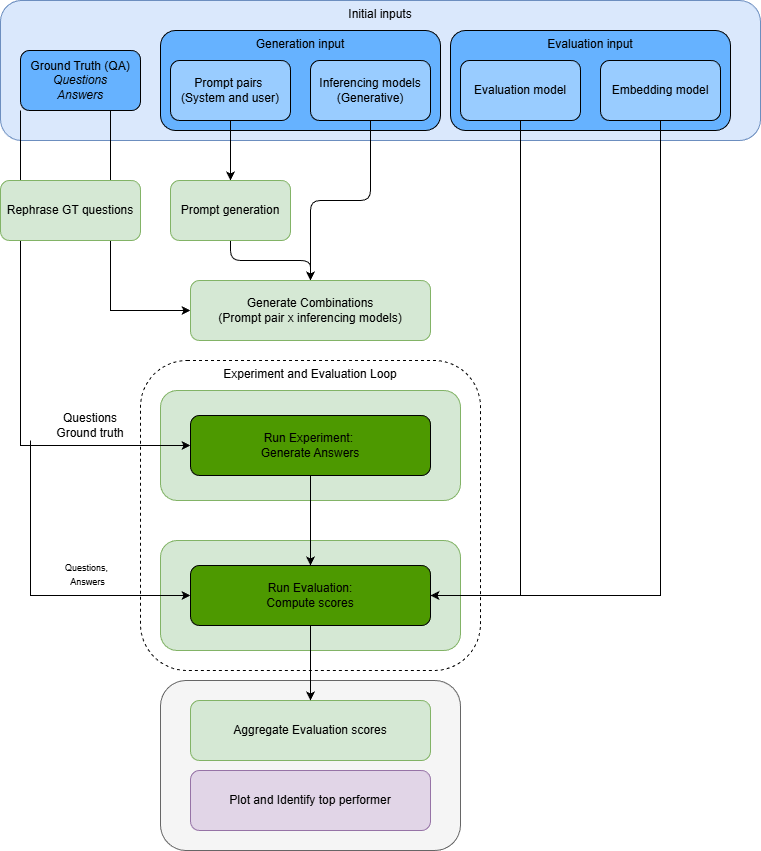

The diagram above was exported from draw.io. Its source (the exported page's mxGraphModel, read from the mxfile embedded in the PNG):
<mxGraphModel dx="1418" dy="788" grid="1" gridSize="10" guides="1" tooltips="1" connect="1" arrows="1" fold="1" page="1" pageScale="1" pageWidth="850" pageHeight="1100" math="0" shadow="0">
  <root>
    <mxCell id="0" />
    <mxCell id="1" parent="0" />
    <mxCell id="G4nCJSTbnK1cs2VKHcEo-2" parent="1" style="rounded=1;whiteSpace=wrap;html=1;verticalAlign=top;fillColor=#dae8fc;strokeColor=#6c8ebf;" value="Initial inputs" vertex="1">
      <mxGeometry height="140" width="760" x="40" y="20" as="geometry" />
    </mxCell>
    <mxCell id="G4nCJSTbnK1cs2VKHcEo-24" edge="1" parent="1" source="G4nCJSTbnK1cs2VKHcEo-3" style="edgeStyle=orthogonalEdgeStyle;rounded=0;orthogonalLoop=1;jettySize=auto;html=1;exitX=0.75;exitY=1;exitDx=0;exitDy=0;entryX=0;entryY=0.5;entryDx=0;entryDy=0;" target="G4nCJSTbnK1cs2VKHcEo-12">
      <mxGeometry relative="1" as="geometry" />
    </mxCell>
    <mxCell id="G4nCJSTbnK1cs2VKHcEo-3" parent="1" style="rounded=1;whiteSpace=wrap;html=1;fillColor=#66B2FF;" value="Ground Truth (QA)&lt;div&gt;&lt;i&gt;Questions&lt;/i&gt;&lt;/div&gt;&lt;div&gt;&lt;i&gt;Answers&lt;/i&gt;&lt;/div&gt;" vertex="1">
      <mxGeometry height="60" width="120" x="60" y="70" as="geometry" />
    </mxCell>
    <mxCell id="G4nCJSTbnK1cs2VKHcEo-4" parent="1" style="rounded=1;whiteSpace=wrap;html=1;verticalAlign=top;fillColor=#66B2FF;" value="Generation input" vertex="1">
      <mxGeometry height="100" width="280" x="200" y="50" as="geometry" />
    </mxCell>
    <mxCell id="G4nCJSTbnK1cs2VKHcEo-31" edge="1" parent="1" source="xgFlInko3R27nd7bEE9v-2" style="edgeStyle=orthogonalEdgeStyle;rounded=1;orthogonalLoop=1;jettySize=auto;html=1;exitX=0.5;exitY=1;exitDx=0;exitDy=0;curved=0;" target="G4nCJSTbnK1cs2VKHcEo-12">
      <mxGeometry relative="1" as="geometry" />
    </mxCell>
    <mxCell id="G4nCJSTbnK1cs2VKHcEo-6" parent="1" style="rounded=1;whiteSpace=wrap;html=1;fillColor=#99CCFF;" value="Prompt pairs&amp;nbsp;&lt;div&gt;(System and user)&lt;/div&gt;" vertex="1">
      <mxGeometry height="60" width="120" x="210" y="80" as="geometry" />
    </mxCell>
    <mxCell id="G4nCJSTbnK1cs2VKHcEo-32" edge="1" parent="1" source="G4nCJSTbnK1cs2VKHcEo-7" style="edgeStyle=orthogonalEdgeStyle;rounded=1;orthogonalLoop=1;jettySize=auto;html=1;exitX=0.5;exitY=1;exitDx=0;exitDy=0;entryX=0.5;entryY=0;entryDx=0;entryDy=0;curved=0;" target="G4nCJSTbnK1cs2VKHcEo-12">
      <mxGeometry relative="1" as="geometry" />
    </mxCell>
    <mxCell id="G4nCJSTbnK1cs2VKHcEo-7" parent="1" style="rounded=1;whiteSpace=wrap;html=1;fillColor=#99CCFF;" value="Inferencing models&lt;div&gt;(Generative)&lt;/div&gt;" vertex="1">
      <mxGeometry height="60" width="120" x="350" y="80" as="geometry" />
    </mxCell>
    <mxCell id="G4nCJSTbnK1cs2VKHcEo-23" parent="1" style="rounded=1;whiteSpace=wrap;html=1;verticalAlign=top;dashed=1;" value="Experiment and Evaluation Loop" vertex="1">
      <mxGeometry height="310" width="340" x="180" y="380" as="geometry" />
    </mxCell>
    <mxCell id="G4nCJSTbnK1cs2VKHcEo-9" parent="1" style="rounded=1;whiteSpace=wrap;html=1;verticalAlign=top;fillColor=#66B2FF;" value="Evaluation input" vertex="1">
      <mxGeometry height="100" width="280" x="490" y="50" as="geometry" />
    </mxCell>
    <mxCell id="G4nCJSTbnK1cs2VKHcEo-10" parent="1" style="rounded=1;whiteSpace=wrap;html=1;fillColor=#99CCFF;" value="Evaluation model" vertex="1">
      <mxGeometry height="60" width="120" x="500" y="80" as="geometry" />
    </mxCell>
    <mxCell id="G4nCJSTbnK1cs2VKHcEo-30" edge="1" parent="1" source="G4nCJSTbnK1cs2VKHcEo-11" style="edgeStyle=orthogonalEdgeStyle;rounded=0;orthogonalLoop=1;jettySize=auto;html=1;exitX=0.5;exitY=1;exitDx=0;exitDy=0;entryX=1;entryY=0.5;entryDx=0;entryDy=0;" target="G4nCJSTbnK1cs2VKHcEo-18">
      <mxGeometry relative="1" as="geometry" />
    </mxCell>
    <mxCell id="G4nCJSTbnK1cs2VKHcEo-11" parent="1" style="rounded=1;whiteSpace=wrap;html=1;fillColor=#99CCFF;" value="Embedding model" vertex="1">
      <mxGeometry height="60" width="120" x="640" y="80" as="geometry" />
    </mxCell>
    <mxCell id="G4nCJSTbnK1cs2VKHcEo-12" parent="1" style="rounded=1;whiteSpace=wrap;html=1;fillColor=#d5e8d4;strokeColor=#82b366;" value="Generate Combinations&lt;div&gt;(Prompt pair x inferencing models)&lt;/div&gt;" vertex="1">
      <mxGeometry height="60" width="240" x="230" y="300" as="geometry" />
    </mxCell>
    <mxCell id="G4nCJSTbnK1cs2VKHcEo-13" parent="1" style="rounded=1;whiteSpace=wrap;html=1;fillColor=#d5e8d4;strokeColor=#82b366;" value="" vertex="1">
      <mxGeometry height="110" width="300" x="200" y="410" as="geometry" />
    </mxCell>
    <mxCell id="G4nCJSTbnK1cs2VKHcEo-14" parent="1" style="rounded=1;whiteSpace=wrap;html=1;fillColor=#d5e8d4;strokeColor=#82b366;" value="" vertex="1">
      <mxGeometry height="110" width="300" x="200" y="560" as="geometry" />
    </mxCell>
    <mxCell id="G4nCJSTbnK1cs2VKHcEo-22" parent="1" style="rounded=1;whiteSpace=wrap;html=1;fillColor=#f5f5f5;strokeColor=#666666;fontColor=#333333;" value="" vertex="1">
      <mxGeometry height="170" width="300" x="200" y="700" as="geometry" />
    </mxCell>
    <mxCell id="G4nCJSTbnK1cs2VKHcEo-15" parent="1" style="rounded=1;whiteSpace=wrap;html=1;fillColor=#d5e8d4;strokeColor=#82b366;" value="Aggregate Evaluation scores" vertex="1">
      <mxGeometry height="60" width="240" x="230" y="720" as="geometry" />
    </mxCell>
    <mxCell id="G4nCJSTbnK1cs2VKHcEo-16" parent="1" style="rounded=1;whiteSpace=wrap;html=1;fillColor=#e1d5e7;strokeColor=#9673a6;" value="Plot and Identify top performer" vertex="1">
      <mxGeometry height="60" width="240" x="230" y="790" as="geometry" />
    </mxCell>
    <mxCell id="G4nCJSTbnK1cs2VKHcEo-33" edge="1" parent="1" source="G4nCJSTbnK1cs2VKHcEo-17" style="edgeStyle=orthogonalEdgeStyle;rounded=0;orthogonalLoop=1;jettySize=auto;html=1;exitX=0.5;exitY=1;exitDx=0;exitDy=0;entryX=0.5;entryY=0;entryDx=0;entryDy=0;" target="G4nCJSTbnK1cs2VKHcEo-18">
      <mxGeometry relative="1" as="geometry" />
    </mxCell>
    <mxCell id="G4nCJSTbnK1cs2VKHcEo-17" parent="1" style="rounded=1;whiteSpace=wrap;html=1;fillColor=#4D9900;" value="Run Experiment:&amp;nbsp;&lt;div&gt;Generate Answers&lt;/div&gt;" vertex="1">
      <mxGeometry height="60" width="240" x="230" y="435" as="geometry" />
    </mxCell>
    <mxCell id="G4nCJSTbnK1cs2VKHcEo-26" edge="1" parent="1" style="edgeStyle=orthogonalEdgeStyle;rounded=0;orthogonalLoop=1;jettySize=auto;html=1;exitX=0;exitY=0.5;exitDx=0;exitDy=0;entryX=0;entryY=0.5;entryDx=0;entryDy=0;" target="G4nCJSTbnK1cs2VKHcEo-18">
      <mxGeometry relative="1" as="geometry">
        <Array as="points">
          <mxPoint x="70" y="615" />
        </Array>
        <mxPoint x="70" y="459.9999999999999" as="sourcePoint" />
      </mxGeometry>
    </mxCell>
    <mxCell id="G4nCJSTbnK1cs2VKHcEo-28" connectable="0" parent="G4nCJSTbnK1cs2VKHcEo-26" style="edgeLabel;html=1;align=center;verticalAlign=middle;resizable=0;points=[];spacingTop=-14;" value="&lt;font style=&quot;font-size: 9px;&quot;&gt;Questions,&lt;/font&gt;&lt;div&gt;&lt;font style=&quot;font-size: 9px;&quot;&gt;&amp;nbsp;Answers&lt;/font&gt;&lt;/div&gt;" vertex="1">
      <mxGeometry relative="1" x="0.2624" y="1" as="geometry">
        <mxPoint x="11" y="-14" as="offset" />
      </mxGeometry>
    </mxCell>
    <mxCell id="G4nCJSTbnK1cs2VKHcEo-34" edge="1" parent="1" source="G4nCJSTbnK1cs2VKHcEo-18" style="edgeStyle=orthogonalEdgeStyle;rounded=0;orthogonalLoop=1;jettySize=auto;html=1;exitX=0.5;exitY=1;exitDx=0;exitDy=0;entryX=0.5;entryY=0;entryDx=0;entryDy=0;" target="G4nCJSTbnK1cs2VKHcEo-15">
      <mxGeometry relative="1" as="geometry" />
    </mxCell>
    <mxCell id="G4nCJSTbnK1cs2VKHcEo-18" parent="1" style="rounded=1;whiteSpace=wrap;html=1;fillColor=#4D9900;" value="Run Evaluation:&lt;div&gt;Compute scores&lt;/div&gt;" vertex="1">
      <mxGeometry height="60" width="240" x="230" y="585" as="geometry" />
    </mxCell>
    <mxCell id="G4nCJSTbnK1cs2VKHcEo-25" edge="1" parent="1" source="G4nCJSTbnK1cs2VKHcEo-3" style="edgeStyle=orthogonalEdgeStyle;rounded=0;orthogonalLoop=1;jettySize=auto;html=1;exitX=0;exitY=1;exitDx=0;exitDy=0;entryX=0;entryY=0.5;entryDx=0;entryDy=0;" target="G4nCJSTbnK1cs2VKHcEo-17">
      <mxGeometry relative="1" as="geometry" />
    </mxCell>
    <mxCell id="G4nCJSTbnK1cs2VKHcEo-27" parent="1" style="text;html=1;whiteSpace=wrap;strokeColor=none;fillColor=none;align=center;verticalAlign=middle;rounded=0;labelPosition=center;verticalLabelPosition=middle;spacingTop=-10;" value="Questions&lt;div&gt;Ground truth&lt;/div&gt;" vertex="1">
      <mxGeometry height="30" width="70" x="95" y="435" as="geometry" />
    </mxCell>
    <mxCell id="G4nCJSTbnK1cs2VKHcEo-29" edge="1" parent="1" source="G4nCJSTbnK1cs2VKHcEo-10" style="edgeStyle=orthogonalEdgeStyle;rounded=0;orthogonalLoop=1;jettySize=auto;html=1;exitX=0.5;exitY=1;exitDx=0;exitDy=0;entryX=1;entryY=0.5;entryDx=0;entryDy=0;" target="G4nCJSTbnK1cs2VKHcEo-18">
      <mxGeometry relative="1" as="geometry" />
    </mxCell>
    <mxCell id="xgFlInko3R27nd7bEE9v-1" parent="1" style="rounded=1;whiteSpace=wrap;html=1;fillColor=#d5e8d4;strokeColor=#82b366;" value="Rephrase GT questions" vertex="1">
      <mxGeometry height="60" width="140" x="40" y="200" as="geometry" />
    </mxCell>
    <mxCell id="xgFlInko3R27nd7bEE9v-3" edge="1" parent="1" source="G4nCJSTbnK1cs2VKHcEo-6" style="edgeStyle=orthogonalEdgeStyle;rounded=1;orthogonalLoop=1;jettySize=auto;html=1;exitX=0.5;exitY=1;exitDx=0;exitDy=0;curved=0;" target="xgFlInko3R27nd7bEE9v-2" value="">
      <mxGeometry relative="1" as="geometry">
        <mxPoint x="270" y="140" as="sourcePoint" />
        <mxPoint x="340" y="430" as="targetPoint" />
      </mxGeometry>
    </mxCell>
    <mxCell id="xgFlInko3R27nd7bEE9v-2" parent="1" style="rounded=1;whiteSpace=wrap;html=1;fillColor=#d5e8d4;strokeColor=#82b366;" value="Prompt generation" vertex="1">
      <mxGeometry height="60" width="120" x="210" y="200" as="geometry" />
    </mxCell>
  </root>
</mxGraphModel>